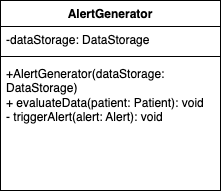

The diagram above was exported from draw.io. Its source (the exported page's mxGraphModel, read from the mxfile embedded in the PNG):
<mxGraphModel dx="930" dy="632" grid="1" gridSize="10" guides="1" tooltips="1" connect="1" arrows="1" fold="1" page="1" pageScale="1" pageWidth="850" pageHeight="1100" math="0" shadow="0">
  <root>
    <mxCell id="0" />
    <mxCell id="1" parent="0" />
    <mxCell id="NV-sMZtIZrJWRFaurS2B-2" value="AlertGenerator" style="swimlane;fontStyle=1;align=center;verticalAlign=top;childLayout=stackLayout;horizontal=1;startSize=26;horizontalStack=0;resizeParent=1;resizeParentMax=0;resizeLast=0;collapsible=1;marginBottom=0;whiteSpace=wrap;html=1;" vertex="1" parent="1">
      <mxGeometry x="350" y="300" width="220" height="190" as="geometry" />
    </mxCell>
    <mxCell id="NV-sMZtIZrJWRFaurS2B-3" value="-dataStorage: DataStorage" style="text;strokeColor=none;fillColor=none;align=left;verticalAlign=top;spacingLeft=4;spacingRight=4;overflow=hidden;rotatable=0;points=[[0,0.5],[1,0.5]];portConstraint=eastwest;whiteSpace=wrap;html=1;" vertex="1" parent="NV-sMZtIZrJWRFaurS2B-2">
      <mxGeometry y="26" width="220" height="26" as="geometry" />
    </mxCell>
    <mxCell id="NV-sMZtIZrJWRFaurS2B-4" value="" style="line;strokeWidth=1;fillColor=none;align=left;verticalAlign=middle;spacingTop=-1;spacingLeft=3;spacingRight=3;rotatable=0;labelPosition=right;points=[];portConstraint=eastwest;strokeColor=inherit;" vertex="1" parent="NV-sMZtIZrJWRFaurS2B-2">
      <mxGeometry y="52" width="220" height="8" as="geometry" />
    </mxCell>
    <mxCell id="NV-sMZtIZrJWRFaurS2B-5" value="&lt;div&gt;+AlertGenerator(dataStorage: DataStorage)&lt;/div&gt;&lt;div&gt;+ evaluateData(patient: Patient): void&lt;/div&gt;&lt;div&gt;- triggerAlert(alert: Alert): void&lt;/div&gt;" style="text;strokeColor=none;fillColor=none;align=left;verticalAlign=top;spacingLeft=4;spacingRight=4;overflow=hidden;rotatable=0;points=[[0,0.5],[1,0.5]];portConstraint=eastwest;whiteSpace=wrap;html=1;" vertex="1" parent="NV-sMZtIZrJWRFaurS2B-2">
      <mxGeometry y="60" width="220" height="130" as="geometry" />
    </mxCell>
  </root>
</mxGraphModel>